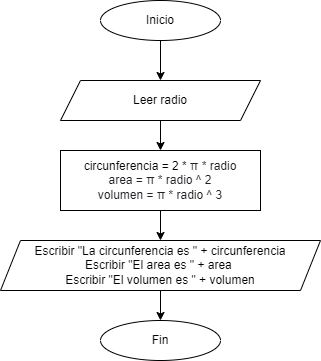

The diagram above was exported from draw.io. Its source (the exported page's mxGraphModel, read from the mxfile embedded in the PNG):
<mxGraphModel dx="1038" dy="560" grid="1" gridSize="10" guides="1" tooltips="1" connect="1" arrows="1" fold="1" page="1" pageScale="1" pageWidth="827" pageHeight="1169" math="0" shadow="0">
  <root>
    <mxCell id="0" />
    <mxCell id="1" parent="0" />
    <mxCell id="ixWhbo9q-SrV6sEqvA9Q-6" style="edgeStyle=orthogonalEdgeStyle;rounded=0;orthogonalLoop=1;jettySize=auto;html=1;exitX=0.5;exitY=1;exitDx=0;exitDy=0;entryX=0.5;entryY=0;entryDx=0;entryDy=0;fontFamily=Helvetica;fontSize=12;" parent="1" source="ixWhbo9q-SrV6sEqvA9Q-1" target="ixWhbo9q-SrV6sEqvA9Q-2" edge="1">
      <mxGeometry relative="1" as="geometry" />
    </mxCell>
    <mxCell id="ixWhbo9q-SrV6sEqvA9Q-1" value="Inicio" style="ellipse;whiteSpace=wrap;html=1;" parent="1" vertex="1">
      <mxGeometry x="360" y="80" width="120" height="40" as="geometry" />
    </mxCell>
    <mxCell id="ixWhbo9q-SrV6sEqvA9Q-7" style="edgeStyle=orthogonalEdgeStyle;rounded=0;orthogonalLoop=1;jettySize=auto;html=1;exitX=0.5;exitY=1;exitDx=0;exitDy=0;entryX=0.5;entryY=0;entryDx=0;entryDy=0;fontFamily=Helvetica;fontSize=12;" parent="1" source="ixWhbo9q-SrV6sEqvA9Q-2" target="ixWhbo9q-SrV6sEqvA9Q-3" edge="1">
      <mxGeometry relative="1" as="geometry" />
    </mxCell>
    <mxCell id="ixWhbo9q-SrV6sEqvA9Q-2" value="Leer radio" style="shape=parallelogram;perimeter=parallelogramPerimeter;whiteSpace=wrap;html=1;fixedSize=1;" parent="1" vertex="1">
      <mxGeometry x="320" y="160" width="200" height="40" as="geometry" />
    </mxCell>
    <mxCell id="ixWhbo9q-SrV6sEqvA9Q-8" style="edgeStyle=orthogonalEdgeStyle;rounded=0;orthogonalLoop=1;jettySize=auto;html=1;exitX=0.5;exitY=1;exitDx=0;exitDy=0;entryX=0.5;entryY=0;entryDx=0;entryDy=0;fontFamily=Helvetica;fontSize=12;" parent="1" source="ixWhbo9q-SrV6sEqvA9Q-3" target="ixWhbo9q-SrV6sEqvA9Q-4" edge="1">
      <mxGeometry relative="1" as="geometry" />
    </mxCell>
    <mxCell id="ixWhbo9q-SrV6sEqvA9Q-3" value="&lt;font style=&quot;font-size: 12px;&quot;&gt;circunferencia = 2 *&amp;nbsp;&lt;span style=&quot;color: rgb(32, 33, 36); text-align: left; background-color: rgb(255, 255, 255);&quot;&gt;π * radio&lt;br&gt;area =&amp;nbsp;&lt;/span&gt;&lt;span style=&quot;color: rgb(32, 33, 36); text-align: left; background-color: rgb(255, 255, 255);&quot;&gt;π&amp;nbsp;* radio ^ 2&lt;br&gt;&lt;/span&gt;&lt;span style=&quot;color: rgb(32, 33, 36); text-align: left; background-color: rgb(255, 255, 255);&quot;&gt;volumen =&amp;nbsp;&lt;/span&gt;&lt;span style=&quot;color: rgb(32, 33, 36); text-align: left; background-color: rgb(255, 255, 255);&quot;&gt;π&amp;nbsp;* radio ^ 3&lt;/span&gt;&lt;span style=&quot;color: rgb(32, 33, 36); text-align: left; background-color: rgb(255, 255, 255);&quot;&gt;&lt;br&gt;&lt;/span&gt;&lt;/font&gt;" style="rounded=0;whiteSpace=wrap;html=1;" parent="1" vertex="1">
      <mxGeometry x="320" y="230" width="200" height="60" as="geometry" />
    </mxCell>
    <mxCell id="ixWhbo9q-SrV6sEqvA9Q-9" style="edgeStyle=orthogonalEdgeStyle;rounded=0;orthogonalLoop=1;jettySize=auto;html=1;exitX=0.5;exitY=1;exitDx=0;exitDy=0;entryX=0.5;entryY=0;entryDx=0;entryDy=0;fontFamily=Helvetica;fontSize=12;" parent="1" source="ixWhbo9q-SrV6sEqvA9Q-4" target="ixWhbo9q-SrV6sEqvA9Q-5" edge="1">
      <mxGeometry relative="1" as="geometry" />
    </mxCell>
    <mxCell id="ixWhbo9q-SrV6sEqvA9Q-4" value="Escribir &quot;La circunferencia es &quot; + circunferencia&lt;br&gt;Escribir &quot;El area es &quot; + area &lt;br&gt;Escribir &quot;El volumen es &quot; + volumen" style="shape=parallelogram;perimeter=parallelogramPerimeter;whiteSpace=wrap;html=1;fixedSize=1;" parent="1" vertex="1">
      <mxGeometry x="260" y="320" width="320" height="50" as="geometry" />
    </mxCell>
    <mxCell id="ixWhbo9q-SrV6sEqvA9Q-5" value="Fin" style="ellipse;whiteSpace=wrap;html=1;" parent="1" vertex="1">
      <mxGeometry x="360" y="400" width="120" height="40" as="geometry" />
    </mxCell>
  </root>
</mxGraphModel>